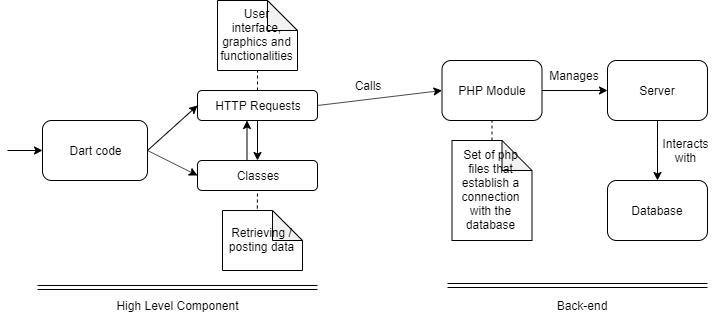

The diagram above was exported from draw.io. Its source (the exported page's mxGraphModel, read from the mxfile embedded in the PNG):
<mxGraphModel dx="920" dy="494" grid="1" gridSize="10" guides="1" tooltips="1" connect="1" arrows="1" fold="1" page="1" pageScale="1" pageWidth="827" pageHeight="1169" math="0" shadow="0">
  <root>
    <mxCell id="0" />
    <mxCell id="1" parent="0" />
    <mxCell id="2" value="High Level Component" style="text;html=1;strokeColor=none;fillColor=none;align=center;verticalAlign=middle;whiteSpace=wrap;rounded=0;" vertex="1" parent="1">
      <mxGeometry x="30" y="440" width="320" height="20" as="geometry" />
    </mxCell>
    <mxCell id="3" value="Back-end" style="text;html=1;strokeColor=none;fillColor=none;align=center;verticalAlign=middle;whiteSpace=wrap;rounded=0;" vertex="1" parent="1">
      <mxGeometry x="554.5" y="440" width="80" height="20" as="geometry" />
    </mxCell>
    <mxCell id="4" value="" style="rounded=1;whiteSpace=wrap;html=1;" vertex="1" parent="1">
      <mxGeometry x="620" y="205" width="100" height="60" as="geometry" />
    </mxCell>
    <mxCell id="5" value="" style="rounded=1;whiteSpace=wrap;html=1;" vertex="1" parent="1">
      <mxGeometry x="620" y="325" width="100" height="60" as="geometry" />
    </mxCell>
    <mxCell id="6" value="Server" style="text;html=1;strokeColor=none;fillColor=none;align=center;verticalAlign=middle;whiteSpace=wrap;rounded=0;" vertex="1" parent="1">
      <mxGeometry x="650" y="225" width="40" height="20" as="geometry" />
    </mxCell>
    <mxCell id="7" value="Database" style="text;html=1;strokeColor=none;fillColor=none;align=center;verticalAlign=middle;whiteSpace=wrap;rounded=0;" vertex="1" parent="1">
      <mxGeometry x="650" y="345" width="40" height="20" as="geometry" />
    </mxCell>
    <mxCell id="8" value="" style="endArrow=classic;html=1;exitX=1;exitY=0.5;exitDx=0;exitDy=0;" edge="1" source="5" parent="1">
      <mxGeometry width="50" height="50" relative="1" as="geometry">
        <mxPoint x="380" y="455" as="sourcePoint" />
        <mxPoint x="720" y="355" as="targetPoint" />
      </mxGeometry>
    </mxCell>
    <mxCell id="9" value="" style="rounded=1;whiteSpace=wrap;html=1;" vertex="1" parent="1">
      <mxGeometry x="55" y="265" width="105" height="60" as="geometry" />
    </mxCell>
    <mxCell id="10" value="Dart code" style="text;html=1;strokeColor=none;fillColor=none;align=center;verticalAlign=middle;whiteSpace=wrap;rounded=0;" vertex="1" parent="1">
      <mxGeometry x="42.5" y="285" width="130" height="20" as="geometry" />
    </mxCell>
    <mxCell id="11" value="" style="rounded=1;whiteSpace=wrap;html=1;" vertex="1" parent="1">
      <mxGeometry x="454.5" y="205" width="100" height="60" as="geometry" />
    </mxCell>
    <mxCell id="12" value="PHP Module" style="text;html=1;strokeColor=none;fillColor=none;align=center;verticalAlign=middle;whiteSpace=wrap;rounded=0;" vertex="1" parent="1">
      <mxGeometry x="449.5" y="225" width="110" height="20" as="geometry" />
    </mxCell>
    <mxCell id="13" value="Set of php files that establish a connection with the database" style="shape=note;whiteSpace=wrap;html=1;backgroundOutline=1;darkOpacity=0.05;" vertex="1" parent="1">
      <mxGeometry x="464.5" y="285" width="80" height="100" as="geometry" />
    </mxCell>
    <mxCell id="14" value="" style="endArrow=none;dashed=1;html=1;entryX=0.5;entryY=1;entryDx=0;entryDy=0;exitX=0.5;exitY=0;exitDx=0;exitDy=0;exitPerimeter=0;" edge="1" source="13" target="11" parent="1">
      <mxGeometry width="50" height="50" relative="1" as="geometry">
        <mxPoint x="214.5" y="455" as="sourcePoint" />
        <mxPoint x="264.5" y="405" as="targetPoint" />
      </mxGeometry>
    </mxCell>
    <mxCell id="15" value="" style="rounded=1;whiteSpace=wrap;html=1;" vertex="1" parent="1">
      <mxGeometry x="210" y="305" width="120" height="30" as="geometry" />
    </mxCell>
    <mxCell id="16" value="" style="rounded=1;whiteSpace=wrap;html=1;" vertex="1" parent="1">
      <mxGeometry x="210" y="235" width="120" height="30" as="geometry" />
    </mxCell>
    <mxCell id="17" value="HTTP Requests" style="text;html=1;strokeColor=none;fillColor=none;align=center;verticalAlign=middle;whiteSpace=wrap;rounded=0;" vertex="1" parent="1">
      <mxGeometry x="220" y="240" width="100" height="20" as="geometry" />
    </mxCell>
    <mxCell id="18" value="Classes" style="text;html=1;strokeColor=none;fillColor=none;align=center;verticalAlign=middle;whiteSpace=wrap;rounded=0;" vertex="1" parent="1">
      <mxGeometry x="250" y="310" width="40" height="20" as="geometry" />
    </mxCell>
    <mxCell id="19" value="User interface, graphics and functionalities" style="shape=note;whiteSpace=wrap;html=1;backgroundOutline=1;darkOpacity=0.05;" vertex="1" parent="1">
      <mxGeometry x="230" y="145" width="80" height="70" as="geometry" />
    </mxCell>
    <mxCell id="20" value="Retrieving / posting data" style="shape=note;whiteSpace=wrap;html=1;backgroundOutline=1;darkOpacity=0.05;" vertex="1" parent="1">
      <mxGeometry x="235" y="355" width="80" height="60" as="geometry" />
    </mxCell>
    <mxCell id="21" value="" style="endArrow=none;dashed=1;html=1;entryX=0.5;entryY=1;entryDx=0;entryDy=0;entryPerimeter=0;exitX=0.5;exitY=0;exitDx=0;exitDy=0;" edge="1" source="16" target="19" parent="1">
      <mxGeometry width="50" height="50" relative="1" as="geometry">
        <mxPoint x="-110" y="465" as="sourcePoint" />
        <mxPoint x="-60" y="415" as="targetPoint" />
      </mxGeometry>
    </mxCell>
    <mxCell id="22" value="" style="endArrow=none;dashed=1;html=1;entryX=0.5;entryY=1;entryDx=0;entryDy=0;exitX=0.435;exitY=-0.033;exitDx=0;exitDy=0;exitPerimeter=0;" edge="1" source="20" target="15" parent="1">
      <mxGeometry width="50" height="50" relative="1" as="geometry">
        <mxPoint x="55" y="515" as="sourcePoint" />
        <mxPoint x="105" y="465" as="targetPoint" />
      </mxGeometry>
    </mxCell>
    <mxCell id="23" value="" style="endArrow=classic;html=1;exitX=0.5;exitY=1;exitDx=0;exitDy=0;entryX=0.5;entryY=0;entryDx=0;entryDy=0;" edge="1" source="4" target="5" parent="1">
      <mxGeometry width="50" height="50" relative="1" as="geometry">
        <mxPoint x="260" y="1115" as="sourcePoint" />
        <mxPoint x="600" y="295" as="targetPoint" />
      </mxGeometry>
    </mxCell>
    <mxCell id="24" value="Interacts with" style="text;html=1;strokeColor=none;fillColor=none;align=center;verticalAlign=middle;whiteSpace=wrap;rounded=0;" vertex="1" parent="1">
      <mxGeometry x="679" y="285" width="40" height="20" as="geometry" />
    </mxCell>
    <mxCell id="25" value="" style="endArrow=classic;html=1;exitX=1;exitY=0.5;exitDx=0;exitDy=0;entryX=0;entryY=0.5;entryDx=0;entryDy=0;" edge="1" target="9" parent="1">
      <mxGeometry width="50" height="50" relative="1" as="geometry">
        <mxPoint x="20" y="294.9999999999999" as="sourcePoint" />
        <mxPoint x="80" y="192.5" as="targetPoint" />
      </mxGeometry>
    </mxCell>
    <mxCell id="26" value="" style="endArrow=classic;html=1;exitX=1;exitY=0.5;exitDx=0;exitDy=0;entryX=0;entryY=0.5;entryDx=0;entryDy=0;" edge="1" source="9" target="16" parent="1">
      <mxGeometry width="50" height="50" relative="1" as="geometry">
        <mxPoint x="90" y="221" as="sourcePoint" />
        <mxPoint x="140" y="171" as="targetPoint" />
      </mxGeometry>
    </mxCell>
    <mxCell id="27" value="" style="endArrow=classic;html=1;entryX=0;entryY=0.5;entryDx=0;entryDy=0;exitX=1;exitY=0.5;exitDx=0;exitDy=0;" edge="1" source="9" target="15" parent="1">
      <mxGeometry width="50" height="50" relative="1" as="geometry">
        <mxPoint x="180" y="295" as="sourcePoint" />
        <mxPoint x="165" y="186.5" as="targetPoint" />
      </mxGeometry>
    </mxCell>
    <mxCell id="28" value="" style="endArrow=classic;html=1;entryX=0;entryY=0.5;entryDx=0;entryDy=0;exitX=1;exitY=0.5;exitDx=0;exitDy=0;" edge="1" source="16" target="11" parent="1">
      <mxGeometry width="50" height="50" relative="1" as="geometry">
        <mxPoint x="10" y="540" as="sourcePoint" />
        <mxPoint x="60" y="490" as="targetPoint" />
      </mxGeometry>
    </mxCell>
    <mxCell id="29" value="" style="endArrow=classic;html=1;entryX=0;entryY=0.5;entryDx=0;entryDy=0;exitX=1;exitY=0.5;exitDx=0;exitDy=0;" edge="1" source="11" target="4" parent="1">
      <mxGeometry width="50" height="50" relative="1" as="geometry">
        <mxPoint x="10" y="540" as="sourcePoint" />
        <mxPoint x="60" y="490" as="targetPoint" />
      </mxGeometry>
    </mxCell>
    <mxCell id="30" value="Calls" style="text;html=1;strokeColor=none;fillColor=none;align=center;verticalAlign=middle;whiteSpace=wrap;rounded=0;" vertex="1" parent="1">
      <mxGeometry x="360" y="220" width="40" height="20" as="geometry" />
    </mxCell>
    <mxCell id="31" value="Manages" style="text;html=1;strokeColor=none;fillColor=none;align=center;verticalAlign=middle;whiteSpace=wrap;rounded=0;" vertex="1" parent="1">
      <mxGeometry x="567" y="210" width="40" height="20" as="geometry" />
    </mxCell>
    <mxCell id="32" value="" style="shape=link;html=1;" edge="1" parent="1">
      <mxGeometry width="50" height="50" relative="1" as="geometry">
        <mxPoint x="50" y="432" as="sourcePoint" />
        <mxPoint x="330" y="432" as="targetPoint" />
      </mxGeometry>
    </mxCell>
    <mxCell id="33" value="" style="shape=link;html=1;" edge="1" parent="1">
      <mxGeometry width="50" height="50" relative="1" as="geometry">
        <mxPoint x="460" y="430" as="sourcePoint" />
        <mxPoint x="720" y="430" as="targetPoint" />
      </mxGeometry>
    </mxCell>
    <mxCell id="34" value="" style="endArrow=classic;html=1;" edge="1" parent="1">
      <mxGeometry width="50" height="50" relative="1" as="geometry">
        <mxPoint x="259.5" y="305" as="sourcePoint" />
        <mxPoint x="259.5" y="265" as="targetPoint" />
      </mxGeometry>
    </mxCell>
    <mxCell id="35" value="" style="endArrow=classic;html=1;exitX=0.5;exitY=1;exitDx=0;exitDy=0;entryX=0.5;entryY=0;entryDx=0;entryDy=0;" edge="1" source="16" target="15" parent="1">
      <mxGeometry width="50" height="50" relative="1" as="geometry">
        <mxPoint x="279" y="265" as="sourcePoint" />
        <mxPoint x="279" y="300" as="targetPoint" />
      </mxGeometry>
    </mxCell>
  </root>
</mxGraphModel>